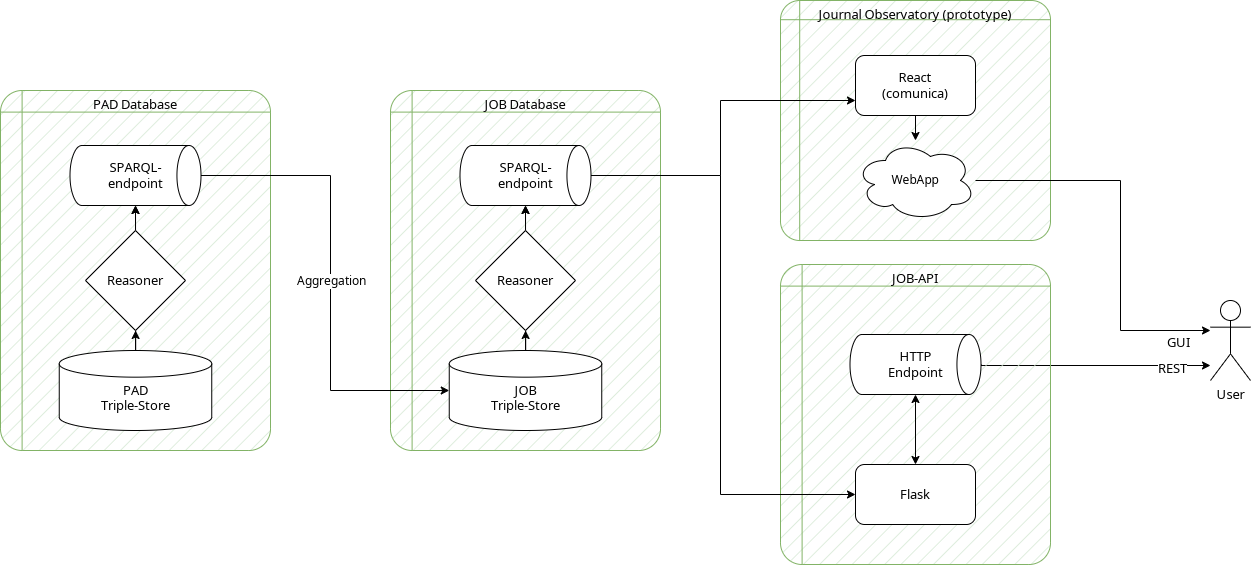

The diagram above was exported from draw.io. Its source (the exported page's mxGraphModel, read from the mxfile embedded in the PNG):
<mxGraphModel dx="1018" dy="862" grid="1" gridSize="10" guides="1" tooltips="1" connect="1" arrows="1" fold="1" page="0" pageScale="1" pageWidth="827" pageHeight="1169" math="0" shadow="0">
  <root>
    <mxCell id="goC4X0gb50FKTec_rZcf-0" />
    <mxCell id="goC4X0gb50FKTec_rZcf-1" parent="goC4X0gb50FKTec_rZcf-0" />
    <mxCell id="goC4X0gb50FKTec_rZcf-26" value="" style="group;fontSize=13;fontStyle=0;recursiveResize=0;" parent="goC4X0gb50FKTec_rZcf-1" vertex="1" connectable="0">
      <mxGeometry x="420" y="130" width="270" height="360" as="geometry" />
    </mxCell>
    <mxCell id="goC4X0gb50FKTec_rZcf-27" value="&lt;div style=&quot;font-size: 13px;&quot;&gt;&lt;span style=&quot;background-color: initial; font-size: 13px;&quot;&gt;PAD Database&lt;/span&gt;&lt;/div&gt;" style="shape=internalStorage;whiteSpace=wrap;html=1;dx=15;dy=15;rounded=1;arcSize=8;strokeWidth=1;fontFamily=Helvetica;fontSize=13;align=center;verticalAlign=top;fillColor=#d5e8d4;fillStyle=hatch;strokeColor=#82b366;fontStyle=0" parent="goC4X0gb50FKTec_rZcf-26" vertex="1">
      <mxGeometry width="270" height="360" as="geometry" />
    </mxCell>
    <mxCell id="goC4X0gb50FKTec_rZcf-28" value="&lt;br&gt;PAD&lt;br style=&quot;font-size: 13px;&quot;&gt;Triple-Store" style="strokeWidth=1;html=1;shape=mxgraph.flowchart.database;whiteSpace=wrap;fontFamily=Helvetica;fontSize=13;fontStyle=0" parent="goC4X0gb50FKTec_rZcf-26" vertex="1">
      <mxGeometry x="58.75" y="260" width="152.5" height="80" as="geometry" />
    </mxCell>
    <mxCell id="goC4X0gb50FKTec_rZcf-29" value="SPARQL-&lt;br style=&quot;font-size: 13px;&quot;&gt;endpoint" style="strokeWidth=1;html=1;shape=mxgraph.flowchart.direct_data;whiteSpace=wrap;fontFamily=Helvetica;fontSize=13;fillColor=default;fontStyle=0" parent="goC4X0gb50FKTec_rZcf-26" vertex="1">
      <mxGeometry x="69.5" y="55" width="131" height="60" as="geometry" />
    </mxCell>
    <mxCell id="goC4X0gb50FKTec_rZcf-30" style="edgeStyle=orthogonalEdgeStyle;rounded=0;orthogonalLoop=1;jettySize=auto;html=1;fontFamily=Helvetica;fontSize=13;fontStyle=0" parent="goC4X0gb50FKTec_rZcf-26" source="goC4X0gb50FKTec_rZcf-28" target="goC4X0gb50FKTec_rZcf-29" edge="1">
      <mxGeometry relative="1" as="geometry" />
    </mxCell>
    <mxCell id="goC4X0gb50FKTec_rZcf-31" style="rounded=0;orthogonalLoop=1;jettySize=auto;html=1;fontFamily=Helvetica;fontSize=13;edgeStyle=orthogonalEdgeStyle;fontStyle=0" parent="goC4X0gb50FKTec_rZcf-26" source="goC4X0gb50FKTec_rZcf-32" target="goC4X0gb50FKTec_rZcf-29" edge="1">
      <mxGeometry relative="1" as="geometry" />
    </mxCell>
    <mxCell id="goC4X0gb50FKTec_rZcf-32" value="Reasoner" style="strokeWidth=1;html=1;shape=mxgraph.flowchart.decision;whiteSpace=wrap;fillStyle=auto;fontFamily=Helvetica;fontSize=13;fontStyle=0" parent="goC4X0gb50FKTec_rZcf-26" vertex="1">
      <mxGeometry x="85" y="140" width="100" height="100" as="geometry" />
    </mxCell>
    <mxCell id="goC4X0gb50FKTec_rZcf-33" style="rounded=0;orthogonalLoop=1;jettySize=auto;html=1;fontFamily=Helvetica;fontSize=13;edgeStyle=orthogonalEdgeStyle;fontStyle=0" parent="goC4X0gb50FKTec_rZcf-26" source="goC4X0gb50FKTec_rZcf-28" target="goC4X0gb50FKTec_rZcf-32" edge="1">
      <mxGeometry relative="1" as="geometry" />
    </mxCell>
    <mxCell id="goC4X0gb50FKTec_rZcf-51" value="" style="group;recursiveResize=0;" parent="goC4X0gb50FKTec_rZcf-1" vertex="1" connectable="0">
      <mxGeometry x="1200" y="40" width="270" height="240" as="geometry" />
    </mxCell>
    <mxCell id="goC4X0gb50FKTec_rZcf-52" value="&lt;div style=&quot;font-size: 13px;&quot;&gt;&lt;span style=&quot;background-color: initial; font-size: 13px;&quot;&gt;Journal Observatory (prototype)&lt;/span&gt;&lt;/div&gt;" style="shape=internalStorage;whiteSpace=wrap;html=1;dx=15;dy=15;rounded=1;arcSize=8;strokeWidth=1;fontFamily=Helvetica;fontSize=13;align=center;verticalAlign=top;fillColor=#d5e8d4;fillStyle=hatch;strokeColor=#82b366;fontStyle=0" parent="goC4X0gb50FKTec_rZcf-51" vertex="1">
      <mxGeometry width="270" height="240" as="geometry" />
    </mxCell>
    <mxCell id="goC4X0gb50FKTec_rZcf-53" style="edgeStyle=orthogonalEdgeStyle;rounded=0;orthogonalLoop=1;jettySize=auto;html=1;" parent="goC4X0gb50FKTec_rZcf-51" source="goC4X0gb50FKTec_rZcf-54" target="goC4X0gb50FKTec_rZcf-57" edge="1">
      <mxGeometry relative="1" as="geometry" />
    </mxCell>
    <mxCell id="goC4X0gb50FKTec_rZcf-54" value="React&lt;br&gt;(comunica)" style="rounded=1;whiteSpace=wrap;html=1;fillStyle=auto;fontFamily=Helvetica;fontSize=13;strokeWidth=1;fontStyle=0" parent="goC4X0gb50FKTec_rZcf-51" vertex="1">
      <mxGeometry x="75" y="55" width="120" height="60" as="geometry" />
    </mxCell>
    <mxCell id="goC4X0gb50FKTec_rZcf-57" value="WebApp" style="ellipse;shape=cloud;whiteSpace=wrap;html=1;" parent="goC4X0gb50FKTec_rZcf-51" vertex="1">
      <mxGeometry x="75" y="140" width="120" height="80" as="geometry" />
    </mxCell>
    <mxCell id="goC4X0gb50FKTec_rZcf-58" value="User" style="shape=umlActor;verticalLabelPosition=bottom;verticalAlign=top;html=1;outlineConnect=0;fontSize=13;" parent="goC4X0gb50FKTec_rZcf-1" vertex="1">
      <mxGeometry x="1630" y="340" width="40" height="80" as="geometry" />
    </mxCell>
    <mxCell id="goC4X0gb50FKTec_rZcf-63" style="edgeStyle=orthogonalEdgeStyle;rounded=0;orthogonalLoop=1;jettySize=auto;html=1;exitX=1;exitY=0.5;exitDx=0;exitDy=0;exitPerimeter=0;" parent="goC4X0gb50FKTec_rZcf-1" source="3m9Ke_DKzFC3IxKpLCKD-2" target="goC4X0gb50FKTec_rZcf-58" edge="1">
      <mxGeometry relative="1" as="geometry">
        <Array as="points">
          <mxPoint x="1401" y="405" />
        </Array>
        <mxPoint x="1540" y="460" as="sourcePoint" />
      </mxGeometry>
    </mxCell>
    <mxCell id="goC4X0gb50FKTec_rZcf-64" value="REST" style="edgeLabel;html=1;align=center;verticalAlign=middle;resizable=0;points=[];fontSize=13;" parent="goC4X0gb50FKTec_rZcf-63" vertex="1" connectable="0">
      <mxGeometry x="0.5804" y="-2" relative="1" as="geometry">
        <mxPoint x="10" as="offset" />
      </mxGeometry>
    </mxCell>
    <mxCell id="goC4X0gb50FKTec_rZcf-65" style="edgeStyle=orthogonalEdgeStyle;rounded=0;orthogonalLoop=1;jettySize=auto;html=1;" parent="goC4X0gb50FKTec_rZcf-1" source="goC4X0gb50FKTec_rZcf-57" target="goC4X0gb50FKTec_rZcf-58" edge="1">
      <mxGeometry relative="1" as="geometry">
        <Array as="points">
          <mxPoint x="1540" y="220" />
          <mxPoint x="1540" y="370" />
        </Array>
      </mxGeometry>
    </mxCell>
    <mxCell id="goC4X0gb50FKTec_rZcf-66" value="GUI" style="edgeLabel;html=1;align=center;verticalAlign=middle;resizable=0;points=[];fontSize=13;" parent="goC4X0gb50FKTec_rZcf-65" vertex="1" connectable="0">
      <mxGeometry x="0.5457" y="-4" relative="1" as="geometry">
        <mxPoint x="54" y="7" as="offset" />
      </mxGeometry>
    </mxCell>
    <mxCell id="3m9Ke_DKzFC3IxKpLCKD-0" value="" style="group" vertex="1" connectable="0" parent="goC4X0gb50FKTec_rZcf-1">
      <mxGeometry x="1200" y="304" width="270" height="300" as="geometry" />
    </mxCell>
    <mxCell id="3m9Ke_DKzFC3IxKpLCKD-1" value="&lt;div style=&quot;font-size: 13px;&quot;&gt;&lt;span style=&quot;background-color: initial; font-size: 13px;&quot;&gt;JOB-API&lt;/span&gt;&lt;/div&gt;" style="shape=internalStorage;whiteSpace=wrap;html=1;dx=15;dy=15;rounded=1;arcSize=8;strokeWidth=1;fontFamily=Helvetica;fontSize=13;align=center;verticalAlign=top;fillColor=#d5e8d4;fillStyle=hatch;strokeColor=#82b366;fontStyle=0" vertex="1" parent="3m9Ke_DKzFC3IxKpLCKD-0">
      <mxGeometry width="270" height="300" as="geometry" />
    </mxCell>
    <mxCell id="3m9Ke_DKzFC3IxKpLCKD-2" value="HTTP&lt;br style=&quot;font-size: 13px;&quot;&gt;Endpoint" style="strokeWidth=1;html=1;shape=mxgraph.flowchart.direct_data;whiteSpace=wrap;fontFamily=Helvetica;fontSize=13;fillColor=default;fontStyle=0" vertex="1" parent="3m9Ke_DKzFC3IxKpLCKD-0">
      <mxGeometry x="69.5" y="70" width="131" height="60" as="geometry" />
    </mxCell>
    <mxCell id="3m9Ke_DKzFC3IxKpLCKD-3" style="edgeStyle=orthogonalEdgeStyle;rounded=0;orthogonalLoop=1;jettySize=auto;html=1;fontFamily=Helvetica;fontSize=13;startArrow=classic;startFill=1;fontStyle=0" edge="1" parent="3m9Ke_DKzFC3IxKpLCKD-0" source="3m9Ke_DKzFC3IxKpLCKD-4" target="3m9Ke_DKzFC3IxKpLCKD-2">
      <mxGeometry relative="1" as="geometry" />
    </mxCell>
    <mxCell id="3m9Ke_DKzFC3IxKpLCKD-4" value="Flask" style="rounded=1;whiteSpace=wrap;html=1;fillStyle=auto;fontFamily=Helvetica;fontSize=13;strokeWidth=1;fontStyle=0" vertex="1" parent="3m9Ke_DKzFC3IxKpLCKD-0">
      <mxGeometry x="75" y="200" width="120" height="60" as="geometry" />
    </mxCell>
    <mxCell id="3m9Ke_DKzFC3IxKpLCKD-5" value="" style="group;fontSize=13;fontStyle=0;recursiveResize=0;" vertex="1" connectable="0" parent="goC4X0gb50FKTec_rZcf-1">
      <mxGeometry x="810" y="130" width="270" height="360" as="geometry" />
    </mxCell>
    <mxCell id="3m9Ke_DKzFC3IxKpLCKD-6" value="&lt;div style=&quot;font-size: 13px;&quot;&gt;&lt;span style=&quot;background-color: initial; font-size: 13px;&quot;&gt;JOB Database&lt;/span&gt;&lt;/div&gt;" style="shape=internalStorage;whiteSpace=wrap;html=1;dx=15;dy=15;rounded=1;arcSize=8;strokeWidth=1;fontFamily=Helvetica;fontSize=13;align=center;verticalAlign=top;fillColor=#d5e8d4;fillStyle=hatch;strokeColor=#82b366;fontStyle=0" vertex="1" parent="3m9Ke_DKzFC3IxKpLCKD-5">
      <mxGeometry width="270" height="360" as="geometry" />
    </mxCell>
    <mxCell id="3m9Ke_DKzFC3IxKpLCKD-7" value="&lt;br&gt;JOB&lt;br style=&quot;font-size: 13px;&quot;&gt;Triple-Store" style="strokeWidth=1;html=1;shape=mxgraph.flowchart.database;whiteSpace=wrap;fontFamily=Helvetica;fontSize=13;fontStyle=0" vertex="1" parent="3m9Ke_DKzFC3IxKpLCKD-5">
      <mxGeometry x="58.75" y="260" width="152.5" height="80" as="geometry" />
    </mxCell>
    <mxCell id="3m9Ke_DKzFC3IxKpLCKD-8" value="SPARQL-&lt;br style=&quot;font-size: 13px;&quot;&gt;endpoint" style="strokeWidth=1;html=1;shape=mxgraph.flowchart.direct_data;whiteSpace=wrap;fontFamily=Helvetica;fontSize=13;fillColor=default;fontStyle=0" vertex="1" parent="3m9Ke_DKzFC3IxKpLCKD-5">
      <mxGeometry x="69.5" y="55" width="131" height="60" as="geometry" />
    </mxCell>
    <mxCell id="3m9Ke_DKzFC3IxKpLCKD-9" style="edgeStyle=orthogonalEdgeStyle;rounded=0;orthogonalLoop=1;jettySize=auto;html=1;fontFamily=Helvetica;fontSize=13;fontStyle=0" edge="1" parent="3m9Ke_DKzFC3IxKpLCKD-5" source="3m9Ke_DKzFC3IxKpLCKD-7" target="3m9Ke_DKzFC3IxKpLCKD-8">
      <mxGeometry relative="1" as="geometry" />
    </mxCell>
    <mxCell id="3m9Ke_DKzFC3IxKpLCKD-10" style="rounded=0;orthogonalLoop=1;jettySize=auto;html=1;fontFamily=Helvetica;fontSize=13;edgeStyle=orthogonalEdgeStyle;fontStyle=0" edge="1" parent="3m9Ke_DKzFC3IxKpLCKD-5" source="3m9Ke_DKzFC3IxKpLCKD-11" target="3m9Ke_DKzFC3IxKpLCKD-8">
      <mxGeometry relative="1" as="geometry" />
    </mxCell>
    <mxCell id="3m9Ke_DKzFC3IxKpLCKD-11" value="Reasoner" style="strokeWidth=1;html=1;shape=mxgraph.flowchart.decision;whiteSpace=wrap;fillStyle=auto;fontFamily=Helvetica;fontSize=13;fontStyle=0" vertex="1" parent="3m9Ke_DKzFC3IxKpLCKD-5">
      <mxGeometry x="85" y="140" width="100" height="100" as="geometry" />
    </mxCell>
    <mxCell id="3m9Ke_DKzFC3IxKpLCKD-12" style="rounded=0;orthogonalLoop=1;jettySize=auto;html=1;fontFamily=Helvetica;fontSize=13;edgeStyle=orthogonalEdgeStyle;fontStyle=0" edge="1" parent="3m9Ke_DKzFC3IxKpLCKD-5" source="3m9Ke_DKzFC3IxKpLCKD-7" target="3m9Ke_DKzFC3IxKpLCKD-11">
      <mxGeometry relative="1" as="geometry" />
    </mxCell>
    <mxCell id="3m9Ke_DKzFC3IxKpLCKD-13" style="edgeStyle=orthogonalEdgeStyle;rounded=0;orthogonalLoop=1;jettySize=auto;html=1;entryX=0;entryY=0.5;entryDx=0;entryDy=0;entryPerimeter=0;exitX=1;exitY=0.5;exitDx=0;exitDy=0;exitPerimeter=0;" edge="1" parent="goC4X0gb50FKTec_rZcf-1" source="goC4X0gb50FKTec_rZcf-29" target="3m9Ke_DKzFC3IxKpLCKD-7">
      <mxGeometry relative="1" as="geometry">
        <Array as="points">
          <mxPoint x="750" y="215" />
          <mxPoint x="750" y="430" />
        </Array>
      </mxGeometry>
    </mxCell>
    <mxCell id="3m9Ke_DKzFC3IxKpLCKD-14" value="Aggregation" style="edgeLabel;html=1;align=center;verticalAlign=middle;resizable=0;points=[];fontFamily=Helvetica;fontSize=12;" vertex="1" connectable="0" parent="3m9Ke_DKzFC3IxKpLCKD-13">
      <mxGeometry x="0.1066" relative="1" as="geometry">
        <mxPoint y="-21" as="offset" />
      </mxGeometry>
    </mxCell>
    <mxCell id="3m9Ke_DKzFC3IxKpLCKD-15" style="edgeStyle=orthogonalEdgeStyle;rounded=0;orthogonalLoop=1;jettySize=auto;html=1;entryX=0;entryY=0.75;entryDx=0;entryDy=0;fontFamily=Helvetica;fontSize=12;" edge="1" parent="goC4X0gb50FKTec_rZcf-1" source="3m9Ke_DKzFC3IxKpLCKD-8" target="goC4X0gb50FKTec_rZcf-54">
      <mxGeometry relative="1" as="geometry">
        <Array as="points">
          <mxPoint x="1140" y="215" />
          <mxPoint x="1140" y="140" />
        </Array>
      </mxGeometry>
    </mxCell>
    <mxCell id="3m9Ke_DKzFC3IxKpLCKD-16" style="edgeStyle=orthogonalEdgeStyle;rounded=0;orthogonalLoop=1;jettySize=auto;html=1;exitX=1;exitY=0.5;exitDx=0;exitDy=0;exitPerimeter=0;fontFamily=Helvetica;fontSize=12;" edge="1" parent="goC4X0gb50FKTec_rZcf-1" source="3m9Ke_DKzFC3IxKpLCKD-8" target="3m9Ke_DKzFC3IxKpLCKD-4">
      <mxGeometry relative="1" as="geometry">
        <Array as="points">
          <mxPoint x="1140" y="215" />
          <mxPoint x="1140" y="534" />
        </Array>
      </mxGeometry>
    </mxCell>
  </root>
</mxGraphModel>